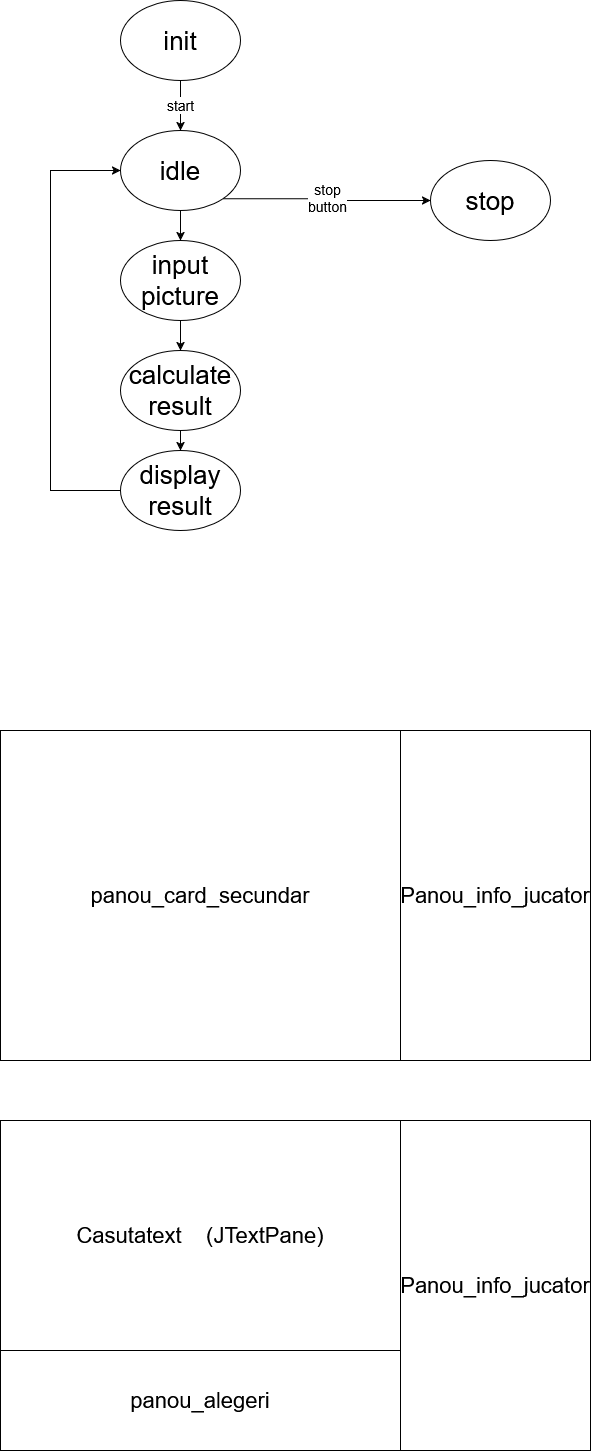

The diagram above was exported from draw.io. Its source (the exported page's mxGraphModel, read from the mxfile embedded in the PNG):
<mxGraphModel dx="1027" dy="1807" grid="1" gridSize="10" guides="1" tooltips="1" connect="1" arrows="1" fold="1" page="1" pageScale="1" pageWidth="850" pageHeight="1100" math="0" shadow="0">
  <root>
    <mxCell id="0" />
    <mxCell id="1" parent="0" />
    <mxCell id="9_yyo_BZohE6JHQ6rpoH-11" parent="1" style="rounded=0;whiteSpace=wrap;html=1;fontSize=22;" value="" vertex="1">
      <mxGeometry height="330" width="590" x="220" y="50" as="geometry" />
    </mxCell>
    <mxCell id="9_yyo_BZohE6JHQ6rpoH-14" parent="1" style="rounded=0;whiteSpace=wrap;html=1;fontSize=22;" value="&lt;font&gt;Casutatext&amp;nbsp; &amp;nbsp; (JTextPane)&lt;/font&gt;" vertex="1">
      <mxGeometry height="230" width="400" x="220" y="50" as="geometry" />
    </mxCell>
    <mxCell id="9_yyo_BZohE6JHQ6rpoH-15" parent="1" style="rounded=0;whiteSpace=wrap;html=1;fontSize=22;" value="" vertex="1">
      <mxGeometry height="330" width="590" x="220" y="-340" as="geometry" />
    </mxCell>
    <mxCell id="9_yyo_BZohE6JHQ6rpoH-12" parent="1" style="rounded=0;whiteSpace=wrap;html=1;fontSize=22;" value="panou_card_secundar" vertex="1">
      <mxGeometry height="330" width="400" x="220" y="-340" as="geometry" />
    </mxCell>
    <mxCell id="9_yyo_BZohE6JHQ6rpoH-13" parent="1" style="rounded=0;whiteSpace=wrap;html=1;fontSize=22;" value="Panou_info_jucator" vertex="1">
      <mxGeometry height="330" width="190" x="620" y="-340" as="geometry" />
    </mxCell>
    <mxCell id="9_yyo_BZohE6JHQ6rpoH-17" parent="1" style="rounded=0;whiteSpace=wrap;html=1;fontSize=22;" value="Panou_info_jucator" vertex="1">
      <mxGeometry height="330" width="190" x="620" y="50" as="geometry" />
    </mxCell>
    <mxCell id="9_yyo_BZohE6JHQ6rpoH-18" parent="1" style="rounded=0;whiteSpace=wrap;html=1;fontSize=22;" value="panou_alegeri" vertex="1">
      <mxGeometry height="100" width="400" x="220" y="280" as="geometry" />
    </mxCell>
    <mxCell id="wXTxQBKp9gjLAtGo7fSP-1" edge="1" parent="1" source="9_yyo_BZohE6JHQ6rpoH-19" style="edgeStyle=orthogonalEdgeStyle;rounded=0;orthogonalLoop=1;jettySize=auto;html=1;entryX=0.5;entryY=0;entryDx=0;entryDy=0;fontSize=14;" target="9_yyo_BZohE6JHQ6rpoH-21" value="start">
      <mxGeometry relative="1" as="geometry" />
    </mxCell>
    <mxCell id="9_yyo_BZohE6JHQ6rpoH-19" parent="1" style="ellipse;whiteSpace=wrap;html=1;fontSize=26;" value="init" vertex="1">
      <mxGeometry height="80" width="120" x="340" y="-1070" as="geometry" />
    </mxCell>
    <mxCell id="wXTxQBKp9gjLAtGo7fSP-4" edge="1" parent="1" source="9_yyo_BZohE6JHQ6rpoH-21" style="edgeStyle=orthogonalEdgeStyle;rounded=0;orthogonalLoop=1;jettySize=auto;html=1;exitX=1;exitY=1;exitDx=0;exitDy=0;fontSize=14;" target="wXTxQBKp9gjLAtGo7fSP-3" value="&lt;div&gt;stop&lt;/div&gt;&lt;div&gt;button&lt;/div&gt;">
      <mxGeometry relative="1" as="geometry" />
    </mxCell>
    <mxCell id="wXTxQBKp9gjLAtGo7fSP-10" edge="1" parent="1" source="9_yyo_BZohE6JHQ6rpoH-21" style="edgeStyle=orthogonalEdgeStyle;rounded=0;orthogonalLoop=1;jettySize=auto;html=1;exitX=0.5;exitY=1;exitDx=0;exitDy=0;" target="wXTxQBKp9gjLAtGo7fSP-8">
      <mxGeometry relative="1" as="geometry" />
    </mxCell>
    <mxCell id="9_yyo_BZohE6JHQ6rpoH-21" parent="1" style="ellipse;whiteSpace=wrap;html=1;fontSize=26;" value="idle" vertex="1">
      <mxGeometry height="80" width="120" x="340" y="-940" as="geometry" />
    </mxCell>
    <mxCell id="wXTxQBKp9gjLAtGo7fSP-6" edge="1" parent="1" source="9_yyo_BZohE6JHQ6rpoH-22" style="edgeStyle=orthogonalEdgeStyle;rounded=0;orthogonalLoop=1;jettySize=auto;html=1;exitX=0.5;exitY=1;exitDx=0;exitDy=0;entryX=0.5;entryY=0;entryDx=0;entryDy=0;" target="wXTxQBKp9gjLAtGo7fSP-5">
      <mxGeometry relative="1" as="geometry" />
    </mxCell>
    <mxCell id="9_yyo_BZohE6JHQ6rpoH-22" parent="1" style="ellipse;whiteSpace=wrap;html=1;fontSize=26;" value="calculate result" vertex="1">
      <mxGeometry height="80" width="120" x="340" y="-720" as="geometry" />
    </mxCell>
    <mxCell id="wXTxQBKp9gjLAtGo7fSP-3" parent="1" style="ellipse;whiteSpace=wrap;html=1;fontSize=26;" value="stop" vertex="1">
      <mxGeometry height="80" width="120" x="650" y="-910" as="geometry" />
    </mxCell>
    <mxCell id="wXTxQBKp9gjLAtGo7fSP-7" edge="1" parent="1" source="wXTxQBKp9gjLAtGo7fSP-5" style="edgeStyle=orthogonalEdgeStyle;rounded=0;orthogonalLoop=1;jettySize=auto;html=1;exitX=0;exitY=0.5;exitDx=0;exitDy=0;entryX=0;entryY=0.5;entryDx=0;entryDy=0;" target="9_yyo_BZohE6JHQ6rpoH-21">
      <mxGeometry relative="1" as="geometry">
        <Array as="points">
          <mxPoint x="270" y="-580" />
          <mxPoint x="270" y="-900" />
        </Array>
      </mxGeometry>
    </mxCell>
    <mxCell id="wXTxQBKp9gjLAtGo7fSP-5" parent="1" style="ellipse;whiteSpace=wrap;html=1;fontSize=26;" value="display result" vertex="1">
      <mxGeometry height="80" width="120" x="340" y="-620" as="geometry" />
    </mxCell>
    <mxCell id="wXTxQBKp9gjLAtGo7fSP-11" edge="1" parent="1" source="wXTxQBKp9gjLAtGo7fSP-8" style="edgeStyle=orthogonalEdgeStyle;rounded=0;orthogonalLoop=1;jettySize=auto;html=1;exitX=0.5;exitY=1;exitDx=0;exitDy=0;entryX=0.5;entryY=0;entryDx=0;entryDy=0;" target="9_yyo_BZohE6JHQ6rpoH-22">
      <mxGeometry relative="1" as="geometry" />
    </mxCell>
    <mxCell id="wXTxQBKp9gjLAtGo7fSP-8" parent="1" style="ellipse;whiteSpace=wrap;html=1;fontSize=26;" value="&lt;div&gt;input&lt;/div&gt;&lt;div&gt;picture&lt;/div&gt;" vertex="1">
      <mxGeometry height="80" width="120" x="340" y="-830" as="geometry" />
    </mxCell>
  </root>
</mxGraphModel>